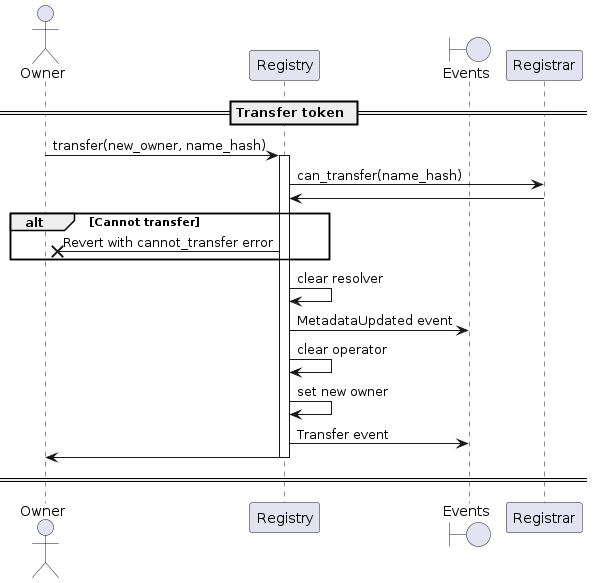

The diagram above was rendered by PlantUML. Its source (embedded in the PNG):
@startuml
'https://plantuml.com/sequence-diagram

'autonumber
actor Owner
participant "Registry"
boundary "Events"

== Transfer token ==

Owner -> Registry: transfer(new_owner, name_hash)
activate Registry
Registry -> Registrar: can_transfer(name_hash)
Registrar -> Registry
alt Cannot transfer
    Registry ->X Owner: Revert with cannot_transfer error
end
Registry -> Registry: clear resolver
Registry -> "Events": MetadataUpdated event
Registry -> Registry: clear operator
Registry -> Registry : set new owner
Registry -> "Events": Transfer event
Registry -> Owner
deactivate Registry

== ==

@enduml